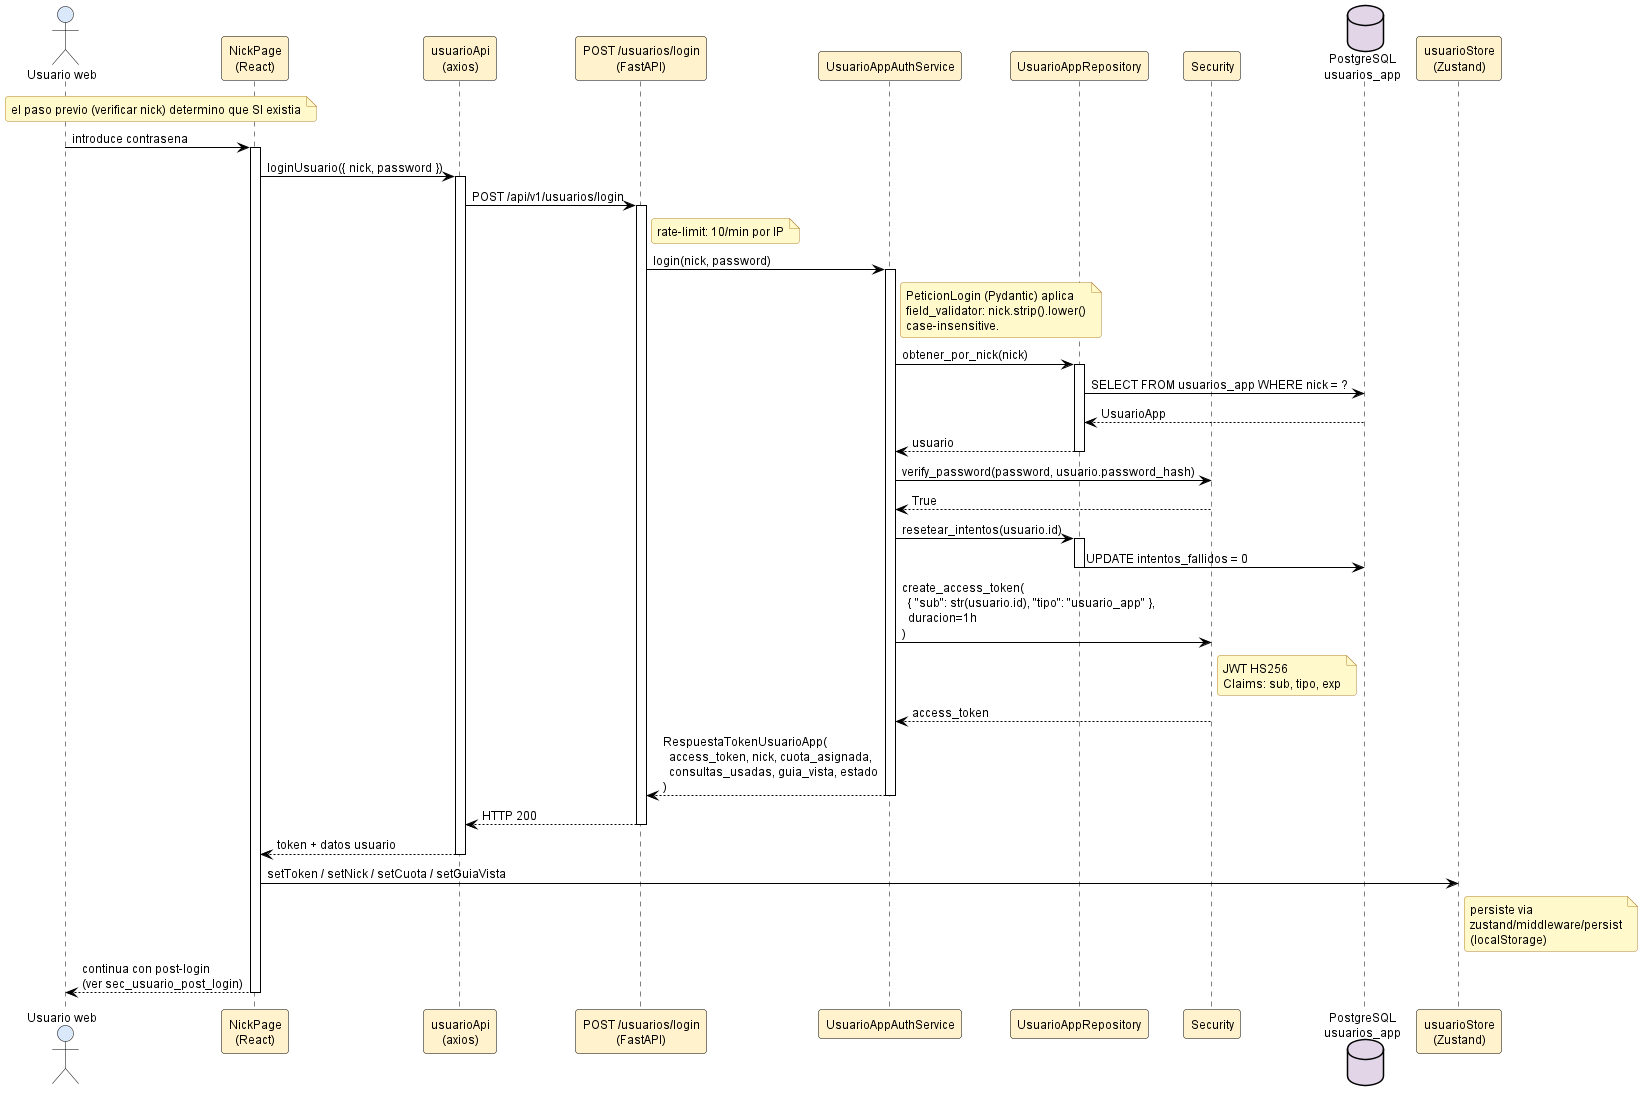

The diagram above was rendered by PlantUML. Its source (embedded in the PNG):
@startuml sec_usuario_login_exito

' ============================================================
' Estilo claro estandar — fondo blanco, fuente y lineas negras,
' rellenos pastel suaves. NO MODO OSCURO.
' Inyectado por docs/diagramas/plantuml/_normalizar_estilo_claro.py
' ============================================================
skinparam backgroundColor #FFFFFF
skinparam defaultFontColor #000000
skinparam defaultFontName "Helvetica"
skinparam defaultFontSize 12
skinparam shadowing false
skinparam roundCorner 6
skinparam ArrowColor #000000
skinparam ArrowFontColor #000000

' Notas: amarillo palido, texto negro, borde naranja oscuro.
skinparam noteBackgroundColor #FFF9CC
skinparam noteBorderColor #B5852E
skinparam noteFontColor #000000

' Titulos
skinparam titleFontColor #1F4E79
skinparam titleFontSize 14
skinparam titleFontStyle bold

' Divisores y headers
skinparam dividerBackgroundColor #F2F2F2
skinparam dividerFontColor #000000

' ─── Secuencia ───────────────────────────
skinparam sequence {
  ActorBackgroundColor #DAE8FC
  ActorBorderColor #000000
  ActorFontColor #000000
  ParticipantBackgroundColor #FFF2CC
  ParticipantBorderColor #000000
  ParticipantFontColor #000000
  LifeLineBorderColor #000000
  LifeLineBackgroundColor #FFFFFF
  ArrowColor #000000
  ArrowFontColor #000000
  GroupBackgroundColor #F2F2F2
  GroupHeaderFontColor #000000
  GroupBorderColor #000000
  ReferenceBackgroundColor #FFF9CC
  ReferenceBorderColor #B5852E
  ReferenceFontColor #000000
  DividerBackgroundColor #F2F2F2
  DividerFontColor #000000
}
skinparam activationBackgroundColor #FFF2CC
skinparam activationBorderColor #000000
skinparam databaseBackgroundColor #E1D5E7
skinparam databaseBorderColor #000000
skinparam databaseFontColor #000000

' ─── Actividad ───────────────────────────
skinparam activity {
  BackgroundColor #FFF2CC
  BorderColor #000000
  ArrowColor #000000
  FontColor #000000
  StartColor #000000
  EndColor #000000
  DiamondBackgroundColor #DAE8FC
  DiamondBorderColor #000000
  DiamondFontColor #000000
}
skinparam activityArrowColor #000000

' ─── Estados ─────────────────────────────
skinparam state {
  BackgroundColor #DAE8FC
  BorderColor #000000
  FontColor #000000
  ArrowColor #000000
  StartColor #000000
  EndColor #000000
}

' ─── Casos de uso ────────────────────────
skinparam usecase {
  BackgroundColor #FFF2CC
  BorderColor #000000
  ArrowColor #000000
  FontColor #000000
}
skinparam actor {
  BackgroundColor #DAE8FC
  BorderColor #000000
  FontColor #000000
}

' ─── Clases ──────────────────────────────
skinparam class {
  BackgroundColor #FFF2CC
  BorderColor #000000
  ArrowColor #000000
  FontColor #000000
  AttributeFontColor #000000
  StereotypeFontColor #595959
}
skinparam classAttributeIconSize 0
skinparam classBackgroundColor #FFF2CC
skinparam classBorderColor #000000

' ─── Componentes / paquetes ──────────────
skinparam component {
  BackgroundColor #D5E8D4
  BorderColor #000000
  ArrowColor #000000
  FontColor #000000
}
skinparam package {
  BackgroundColor #F2F2F2
  BorderColor #000000
  FontColor #000000
}
skinparam node {
  BackgroundColor #FFF2CC
  BorderColor #000000
  FontColor #000000
}
skinparam cloud {
  BackgroundColor #E1D5E7
  BorderColor #000000
  FontColor #000000
}

' ─── ER ──────────────────────────────────
skinparam entity {
  BackgroundColor #FFF2CC
  BorderColor #000000
  FontColor #000000
}

' ─── Rectangulos genericos ──────────────
skinparam rectangle {
  BackgroundColor #F8F8F8
  BorderColor #000000
  FontColor #000000
}

' ─── Interfaces ──────────────────────────
skinparam interface {
  BackgroundColor #FFF2CC
  BorderColor #000000
  FontColor #000000
}

' ============================================================
' Secuencia: Login del usuario web - camino feliz (RF-03)
' Ruta: docs/diagramas/plantuml/sec_usuario_login_exito.puml
'
' Cubre el camino "feliz": nick existe en BD, contrasena valida,
' intentos_fallidos < 5, estado = habilitado. El servicio reinicia
' los intentos fallidos, emite un JWT (HS256, 1h) y devuelve los
' datos de cuota del usuario.
'
' Las ramas de error (credenciales mal, bloqueo, pendiente_acceso)
' se documentan en sec_usuario_login_errores.
'
' Endpoint: POST /api/v1/usuarios/login (rate-limit 10/min por IP).
' ============================================================

actor "Usuario web" as U
participant "NickPage\n(React)" as NP
participant "usuarioApi\n(axios)" as API
participant "POST /usuarios/login\n(FastAPI)" as LOGIN
participant "UsuarioAppAuthService" as SVC
participant "UsuarioAppRepository" as REPO
participant "Security" as SEC
database "PostgreSQL\nusuarios_app" as DB
participant "usuarioStore\n(Zustand)" as STORE

note over U,NP : el paso previo (verificar nick) determino que SI existia

U   -> NP  : introduce contrasena
activate NP
NP  -> API : loginUsuario({ nick, password })
activate API
API -> LOGIN : POST /api/v1/usuarios/login
note right of LOGIN : rate-limit: 10/min por IP
activate LOGIN
LOGIN -> SVC : login(nick, password)
activate SVC

note right of SVC
  PeticionLogin (Pydantic) aplica
  field_validator: nick.strip().lower()
  case-insensitive.
end note

SVC -> REPO : obtener_por_nick(nick)
activate REPO
REPO -> DB : SELECT FROM usuarios_app WHERE nick = ?
DB --> REPO : UsuarioApp
REPO --> SVC : usuario
deactivate REPO

SVC -> SEC : verify_password(password, usuario.password_hash)
SEC --> SVC : True

SVC -> REPO : resetear_intentos(usuario.id)
activate REPO
REPO -> DB : UPDATE intentos_fallidos = 0
deactivate REPO

SVC -> SEC : create_access_token(\n  { "sub": str(usuario.id), "tipo": "usuario_app" },\n  duracion=1h\n)
note right of SEC : JWT HS256\nClaims: sub, tipo, exp
SEC --> SVC : access_token

SVC --> LOGIN : RespuestaTokenUsuarioApp(\n  access_token, nick, cuota_asignada,\n  consultas_usadas, guia_vista, estado\n)
deactivate SVC
LOGIN --> API : HTTP 200
deactivate LOGIN
API --> NP : token + datos usuario
deactivate API

NP -> STORE : setToken / setNick / setCuota / setGuiaVista
note right of STORE : persiste via\nzustand/middleware/persist\n(localStorage)

NP --> U : continua con post-login\n(ver sec_usuario_post_login)
deactivate NP

@enduml